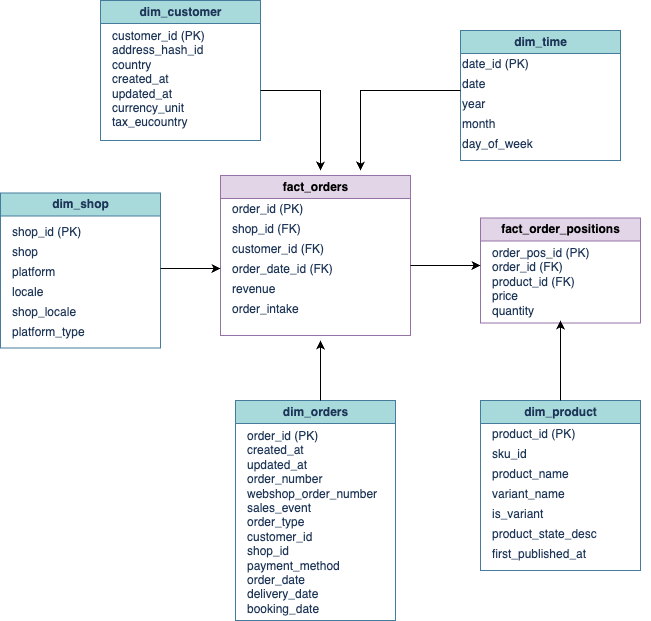

The diagram above was exported from draw.io. Its source (the exported page's mxGraphModel, read from the mxfile embedded in the PNG):
<mxGraphModel dx="1363" dy="800" grid="1" gridSize="10" guides="1" tooltips="1" connect="1" arrows="1" fold="1" page="1" pageScale="1" pageWidth="827" pageHeight="1169" math="0" shadow="0">
  <root>
    <mxCell id="0" />
    <mxCell id="1" parent="0" />
    <mxCell id="5ZFoB1ta-z-7wLMAUdpP-12" value="fact_orders" style="swimlane;html=1;labelBackgroundColor=none;fillColor=#e1d5e7;strokeColor=#9673a6;fontFamily=Helvetica;fontSize=12;" vertex="1" connectable="0" parent="1">
      <mxGeometry x="220" y="245" width="190" height="160" as="geometry" />
    </mxCell>
    <mxCell id="5ZFoB1ta-z-7wLMAUdpP-13" value="order_id (PK)" style="text;html=1;whiteSpace=wrap;resizable=0;rotatable=0;labelBackgroundColor=none;fontColor=#1D3557;fontFamily=Helvetica;fontSize=12;" vertex="1" parent="5ZFoB1ta-z-7wLMAUdpP-12">
      <mxGeometry x="10" y="20" width="180" height="20" as="geometry" />
    </mxCell>
    <mxCell id="5ZFoB1ta-z-7wLMAUdpP-14" value="shop_id (FK)" style="text;html=1;whiteSpace=wrap;resizable=0;rotatable=0;labelBackgroundColor=none;fontColor=#1D3557;fontFamily=Helvetica;fontSize=12;" vertex="1" parent="5ZFoB1ta-z-7wLMAUdpP-12">
      <mxGeometry x="10" y="40" width="180" height="20" as="geometry" />
    </mxCell>
    <mxCell id="5ZFoB1ta-z-7wLMAUdpP-15" value="customer_id (FK)" style="text;html=1;whiteSpace=wrap;resizable=0;rotatable=0;labelBackgroundColor=none;fontColor=#1D3557;fontFamily=Helvetica;fontSize=12;" vertex="1" parent="5ZFoB1ta-z-7wLMAUdpP-12">
      <mxGeometry x="10" y="60" width="180" height="20" as="geometry" />
    </mxCell>
    <mxCell id="5ZFoB1ta-z-7wLMAUdpP-16" value="order_date_id (FK)" style="text;html=1;whiteSpace=wrap;resizable=0;rotatable=0;labelBackgroundColor=none;fontColor=#1D3557;fontFamily=Helvetica;fontSize=12;" vertex="1" parent="5ZFoB1ta-z-7wLMAUdpP-12">
      <mxGeometry x="10" y="80" width="180" height="20" as="geometry" />
    </mxCell>
    <mxCell id="5ZFoB1ta-z-7wLMAUdpP-17" value="revenue" style="text;html=1;whiteSpace=wrap;resizable=0;rotatable=0;labelBackgroundColor=none;fontColor=#1D3557;fontFamily=Helvetica;fontSize=12;" vertex="1" parent="5ZFoB1ta-z-7wLMAUdpP-12">
      <mxGeometry x="10" y="100" width="180" height="20" as="geometry" />
    </mxCell>
    <mxCell id="5ZFoB1ta-z-7wLMAUdpP-18" value="order_intake" style="text;html=1;whiteSpace=wrap;resizable=0;rotatable=0;labelBackgroundColor=none;fontColor=#1D3557;fontFamily=Helvetica;fontSize=12;" vertex="1" parent="5ZFoB1ta-z-7wLMAUdpP-12">
      <mxGeometry x="10" y="120" width="180" height="20" as="geometry" />
    </mxCell>
    <mxCell id="5ZFoB1ta-z-7wLMAUdpP-19" value="dim_shop" style="swimlane;html=1;labelBackgroundColor=none;fillColor=#A8DADC;strokeColor=#457B9D;fontColor=#1D3557;fontFamily=Helvetica;fontSize=12;" vertex="1" connectable="0" parent="1">
      <mxGeometry y="262.5" width="160" height="155" as="geometry" />
    </mxCell>
    <mxCell id="5ZFoB1ta-z-7wLMAUdpP-20" value="shop_id (PK)" style="text;html=1;whiteSpace=wrap;resizable=0;rotatable=0;labelBackgroundColor=none;fontColor=#1D3557;fontFamily=Helvetica;fontSize=12;" vertex="1" parent="5ZFoB1ta-z-7wLMAUdpP-19">
      <mxGeometry x="10" y="25" width="160" height="20" as="geometry" />
    </mxCell>
    <mxCell id="5ZFoB1ta-z-7wLMAUdpP-21" value="shop" style="text;html=1;whiteSpace=wrap;resizable=0;rotatable=0;labelBackgroundColor=none;fontColor=#1D3557;fontFamily=Helvetica;fontSize=12;" vertex="1" parent="5ZFoB1ta-z-7wLMAUdpP-19">
      <mxGeometry x="10" y="45" width="160" height="20" as="geometry" />
    </mxCell>
    <mxCell id="5ZFoB1ta-z-7wLMAUdpP-104" style="edgeStyle=orthogonalEdgeStyle;rounded=0;orthogonalLoop=1;jettySize=auto;html=1;" edge="1" parent="5ZFoB1ta-z-7wLMAUdpP-19">
      <mxGeometry relative="1" as="geometry">
        <mxPoint x="220" y="75.5" as="targetPoint" />
        <mxPoint x="160" y="75.5" as="sourcePoint" />
      </mxGeometry>
    </mxCell>
    <mxCell id="5ZFoB1ta-z-7wLMAUdpP-22" value="platform" style="text;html=1;whiteSpace=wrap;resizable=0;rotatable=0;labelBackgroundColor=none;fontColor=#1D3557;fontFamily=Helvetica;fontSize=12;" vertex="1" parent="5ZFoB1ta-z-7wLMAUdpP-19">
      <mxGeometry x="10" y="65" width="160" height="20" as="geometry" />
    </mxCell>
    <mxCell id="5ZFoB1ta-z-7wLMAUdpP-69" value="locale" style="text;html=1;whiteSpace=wrap;resizable=0;rotatable=0;labelBackgroundColor=none;fontColor=#1D3557;fontFamily=Helvetica;fontSize=12;" vertex="1" parent="5ZFoB1ta-z-7wLMAUdpP-19">
      <mxGeometry x="10" y="85" width="160" height="20" as="geometry" />
    </mxCell>
    <mxCell id="5ZFoB1ta-z-7wLMAUdpP-70" value="shop_locale" style="text;html=1;whiteSpace=wrap;resizable=0;rotatable=0;labelBackgroundColor=none;fontColor=#1D3557;fontFamily=Helvetica;fontSize=12;" vertex="1" parent="5ZFoB1ta-z-7wLMAUdpP-19">
      <mxGeometry x="10" y="105" width="160" height="20" as="geometry" />
    </mxCell>
    <mxCell id="5ZFoB1ta-z-7wLMAUdpP-71" value="platform_type" style="text;html=1;whiteSpace=wrap;resizable=0;rotatable=0;labelBackgroundColor=none;fontColor=#1D3557;fontFamily=Helvetica;fontSize=12;" vertex="1" parent="5ZFoB1ta-z-7wLMAUdpP-19">
      <mxGeometry x="10" y="125" width="160" height="20" as="geometry" />
    </mxCell>
    <mxCell id="5ZFoB1ta-z-7wLMAUdpP-23" value="dim_customer" style="swimlane;html=1;labelBackgroundColor=none;fillColor=#A8DADC;strokeColor=#457B9D;fontColor=#1D3557;fontFamily=Helvetica;fontSize=12;" vertex="1" connectable="0" parent="1">
      <mxGeometry x="100" y="70" width="160" height="140" as="geometry" />
    </mxCell>
    <mxCell id="5ZFoB1ta-z-7wLMAUdpP-24" value="customer_id (PK)&lt;div style=&quot;font-size: 12px;&quot;&gt;&lt;div style=&quot;font-size: 12px;&quot;&gt;address_hash_id&lt;/div&gt;&lt;div style=&quot;font-size: 12px;&quot;&gt;country&lt;/div&gt;&lt;div style=&quot;font-size: 12px;&quot;&gt;created_at&lt;/div&gt;&lt;div style=&quot;font-size: 12px;&quot;&gt;updated_at&lt;/div&gt;&lt;div style=&quot;font-size: 12px;&quot;&gt;currency_unit&lt;/div&gt;&lt;div style=&quot;font-size: 12px;&quot;&gt;tax_eucountry&lt;/div&gt;&lt;/div&gt;" style="text;html=1;whiteSpace=wrap;resizable=0;rotatable=0;labelBackgroundColor=none;fontColor=#1D3557;fontFamily=Helvetica;fontSize=12;" vertex="1" parent="5ZFoB1ta-z-7wLMAUdpP-23">
      <mxGeometry x="10" y="21.5" width="160" height="20" as="geometry" />
    </mxCell>
    <mxCell id="5ZFoB1ta-z-7wLMAUdpP-27" value="dim_product" style="swimlane;html=1;labelBackgroundColor=none;fillColor=#A8DADC;strokeColor=#457B9D;fontColor=#1D3557;fontFamily=Helvetica;fontSize=12;" vertex="1" connectable="0" parent="1">
      <mxGeometry x="480" y="470" width="160" height="170" as="geometry" />
    </mxCell>
    <mxCell id="5ZFoB1ta-z-7wLMAUdpP-28" value="product_id (PK)" style="text;html=1;whiteSpace=wrap;resizable=0;rotatable=0;labelBackgroundColor=none;fontColor=#1D3557;fontFamily=Helvetica;fontSize=12;" vertex="1" parent="5ZFoB1ta-z-7wLMAUdpP-27">
      <mxGeometry x="10" y="20" width="160" height="20" as="geometry" />
    </mxCell>
    <mxCell id="5ZFoB1ta-z-7wLMAUdpP-29" value="sku_id" style="text;html=1;whiteSpace=wrap;resizable=0;rotatable=0;labelBackgroundColor=none;fontColor=#1D3557;fontFamily=Helvetica;fontSize=12;" vertex="1" parent="5ZFoB1ta-z-7wLMAUdpP-27">
      <mxGeometry x="10" y="40" width="160" height="20" as="geometry" />
    </mxCell>
    <mxCell id="5ZFoB1ta-z-7wLMAUdpP-30" value="product_name" style="text;html=1;whiteSpace=wrap;resizable=0;rotatable=0;labelBackgroundColor=none;fontColor=#1D3557;fontFamily=Helvetica;fontSize=12;" vertex="1" parent="5ZFoB1ta-z-7wLMAUdpP-27">
      <mxGeometry x="10" y="60" width="160" height="20" as="geometry" />
    </mxCell>
    <mxCell id="5ZFoB1ta-z-7wLMAUdpP-31" value="variant_name" style="text;html=1;whiteSpace=wrap;resizable=0;rotatable=0;labelBackgroundColor=none;fontColor=#1D3557;fontFamily=Helvetica;fontSize=12;" vertex="1" parent="5ZFoB1ta-z-7wLMAUdpP-27">
      <mxGeometry x="10" y="80" width="160" height="20" as="geometry" />
    </mxCell>
    <mxCell id="5ZFoB1ta-z-7wLMAUdpP-63" value="is_variant" style="text;html=1;whiteSpace=wrap;resizable=0;rotatable=0;labelBackgroundColor=none;fontColor=#1D3557;fontFamily=Helvetica;fontSize=12;" vertex="1" parent="5ZFoB1ta-z-7wLMAUdpP-27">
      <mxGeometry x="10" y="100" width="160" height="20" as="geometry" />
    </mxCell>
    <mxCell id="5ZFoB1ta-z-7wLMAUdpP-64" value="product_state_desc" style="text;html=1;whiteSpace=wrap;resizable=0;rotatable=0;labelBackgroundColor=none;fontColor=#1D3557;fontFamily=Helvetica;fontSize=12;" vertex="1" parent="5ZFoB1ta-z-7wLMAUdpP-27">
      <mxGeometry x="10" y="120" width="160" height="20" as="geometry" />
    </mxCell>
    <mxCell id="5ZFoB1ta-z-7wLMAUdpP-65" value="first_published_at" style="text;html=1;whiteSpace=wrap;resizable=0;rotatable=0;labelBackgroundColor=none;fontColor=#1D3557;fontFamily=Helvetica;fontSize=12;" vertex="1" parent="5ZFoB1ta-z-7wLMAUdpP-27">
      <mxGeometry x="10" y="140" width="160" height="20" as="geometry" />
    </mxCell>
    <mxCell id="5ZFoB1ta-z-7wLMAUdpP-32" value="dim_time" style="swimlane;html=1;labelBackgroundColor=none;fillColor=#A8DADC;strokeColor=#457B9D;fontColor=#1D3557;fontFamily=Helvetica;fontSize=12;" vertex="1" connectable="0" parent="1">
      <mxGeometry x="460" y="100" width="160" height="130" as="geometry" />
    </mxCell>
    <mxCell id="5ZFoB1ta-z-7wLMAUdpP-33" value="date_id (PK)" style="text;html=1;whiteSpace=wrap;resizable=0;rotatable=0;labelBackgroundColor=none;fontColor=#1D3557;fontFamily=Helvetica;fontSize=12;" vertex="1" parent="5ZFoB1ta-z-7wLMAUdpP-32">
      <mxGeometry y="20" width="160" height="20" as="geometry" />
    </mxCell>
    <mxCell id="5ZFoB1ta-z-7wLMAUdpP-34" value="date" style="text;html=1;whiteSpace=wrap;resizable=0;rotatable=0;labelBackgroundColor=none;fontColor=#1D3557;fontFamily=Helvetica;fontSize=12;" vertex="1" parent="5ZFoB1ta-z-7wLMAUdpP-32">
      <mxGeometry y="40" width="160" height="20" as="geometry" />
    </mxCell>
    <mxCell id="5ZFoB1ta-z-7wLMAUdpP-35" value="year" style="text;html=1;whiteSpace=wrap;resizable=0;rotatable=0;labelBackgroundColor=none;fontColor=#1D3557;fontFamily=Helvetica;fontSize=12;" vertex="1" parent="5ZFoB1ta-z-7wLMAUdpP-32">
      <mxGeometry y="60" width="160" height="20" as="geometry" />
    </mxCell>
    <mxCell id="5ZFoB1ta-z-7wLMAUdpP-36" value="month" style="text;html=1;whiteSpace=wrap;resizable=0;rotatable=0;labelBackgroundColor=none;fontColor=#1D3557;fontFamily=Helvetica;fontSize=12;" vertex="1" parent="5ZFoB1ta-z-7wLMAUdpP-32">
      <mxGeometry y="80" width="160" height="20" as="geometry" />
    </mxCell>
    <mxCell id="5ZFoB1ta-z-7wLMAUdpP-37" value="day_of_week" style="text;html=1;whiteSpace=wrap;resizable=0;rotatable=0;labelBackgroundColor=none;fontColor=#1D3557;fontFamily=Helvetica;fontSize=12;" vertex="1" parent="5ZFoB1ta-z-7wLMAUdpP-32">
      <mxGeometry y="100" width="160" height="20" as="geometry" />
    </mxCell>
    <mxCell id="5ZFoB1ta-z-7wLMAUdpP-79" value="dim_orders" style="swimlane;html=1;labelBackgroundColor=none;fillColor=#A8DADC;strokeColor=#457B9D;fontColor=#1D3557;fontFamily=Helvetica;fontSize=12;" vertex="1" connectable="0" parent="1">
      <mxGeometry x="235" y="470" width="160" height="220" as="geometry" />
    </mxCell>
    <mxCell id="5ZFoB1ta-z-7wLMAUdpP-86" value="&lt;div style=&quot;font-size: 12px;&quot;&gt;order_id (PK)&lt;br style=&quot;font-size: 12px;&quot;&gt;&lt;/div&gt;&lt;div style=&quot;font-size: 12px;&quot;&gt;created_at&lt;/div&gt;&lt;div style=&quot;font-size: 12px;&quot;&gt;updated_at&lt;/div&gt;&lt;div style=&quot;font-size: 12px;&quot;&gt;order_number&lt;/div&gt;&lt;div style=&quot;font-size: 12px;&quot;&gt;webshop_order_number&lt;/div&gt;&lt;div style=&quot;font-size: 12px;&quot;&gt;sales_event&lt;/div&gt;&lt;div style=&quot;font-size: 12px;&quot;&gt;order_type&lt;/div&gt;&lt;div style=&quot;font-size: 12px;&quot;&gt;customer_id&lt;/div&gt;&lt;div style=&quot;font-size: 12px;&quot;&gt;shop_id&lt;/div&gt;&lt;div style=&quot;font-size: 12px;&quot;&gt;payment_method&lt;/div&gt;&lt;div style=&quot;font-size: 12px;&quot;&gt;order_date&lt;/div&gt;&lt;div style=&quot;font-size: 12px;&quot;&gt;delivery_date&lt;/div&gt;&lt;div style=&quot;font-size: 12px;&quot;&gt;booking_date&lt;/div&gt;" style="text;html=1;whiteSpace=wrap;resizable=0;rotatable=0;labelBackgroundColor=none;fontColor=#1D3557;fontFamily=Helvetica;fontSize=12;" vertex="1" parent="5ZFoB1ta-z-7wLMAUdpP-79">
      <mxGeometry x="10" y="21.5" width="160" height="20" as="geometry" />
    </mxCell>
    <mxCell id="5ZFoB1ta-z-7wLMAUdpP-95" value="fact_order_positions" style="swimlane;html=1;labelBackgroundColor=none;fillColor=#e1d5e7;strokeColor=#9673a6;fontFamily=Helvetica;fontSize=12;" vertex="1" connectable="0" parent="1">
      <mxGeometry x="480" y="287.5" width="160" height="105" as="geometry" />
    </mxCell>
    <mxCell id="5ZFoB1ta-z-7wLMAUdpP-96" value="order_pos_id (PK)&lt;br style=&quot;font-size: 12px;&quot;&gt;order_id (FK)&lt;div style=&quot;font-size: 12px;&quot;&gt;product_id (FK)&lt;br style=&quot;font-size: 12px;&quot;&gt;price&amp;nbsp;&lt;/div&gt;&lt;div style=&quot;font-size: 12px;&quot;&gt;quantity  &lt;/div&gt;" style="text;html=1;whiteSpace=wrap;resizable=0;rotatable=0;labelBackgroundColor=none;fontColor=#1D3557;fontFamily=Helvetica;fontSize=12;" vertex="1" parent="5ZFoB1ta-z-7wLMAUdpP-95">
      <mxGeometry x="10" y="21" width="160" height="20" as="geometry" />
    </mxCell>
    <mxCell id="5ZFoB1ta-z-7wLMAUdpP-108" style="edgeStyle=none;rounded=0;orthogonalLoop=1;jettySize=auto;html=1;exitX=0;exitY=0;exitDx=0;exitDy=0;" edge="1" parent="1" source="5ZFoB1ta-z-7wLMAUdpP-35">
      <mxGeometry relative="1" as="geometry">
        <mxPoint x="350" y="80" as="sourcePoint" />
        <mxPoint x="360" y="240" as="targetPoint" />
        <Array as="points">
          <mxPoint x="360" y="160" />
        </Array>
      </mxGeometry>
    </mxCell>
    <mxCell id="5ZFoB1ta-z-7wLMAUdpP-109" value="" style="edgeStyle=none;orthogonalLoop=1;jettySize=auto;html=1;rounded=0;" edge="1" parent="1">
      <mxGeometry width="80" relative="1" as="geometry">
        <mxPoint x="260" y="160" as="sourcePoint" />
        <mxPoint x="320" y="240" as="targetPoint" />
        <Array as="points">
          <mxPoint x="320" y="160" />
        </Array>
      </mxGeometry>
    </mxCell>
    <mxCell id="5ZFoB1ta-z-7wLMAUdpP-110" value="" style="edgeStyle=none;orthogonalLoop=1;jettySize=auto;html=1;rounded=0;" edge="1" parent="1">
      <mxGeometry width="80" relative="1" as="geometry">
        <mxPoint x="320" y="470" as="sourcePoint" />
        <mxPoint x="320" y="410" as="targetPoint" />
        <Array as="points" />
      </mxGeometry>
    </mxCell>
    <mxCell id="5ZFoB1ta-z-7wLMAUdpP-111" value="" style="edgeStyle=none;orthogonalLoop=1;jettySize=auto;html=1;rounded=0;" edge="1" parent="1">
      <mxGeometry width="80" relative="1" as="geometry">
        <mxPoint x="560" y="470" as="sourcePoint" />
        <mxPoint x="560" y="390" as="targetPoint" />
        <Array as="points" />
      </mxGeometry>
    </mxCell>
    <mxCell id="5ZFoB1ta-z-7wLMAUdpP-112" value="" style="edgeStyle=none;orthogonalLoop=1;jettySize=auto;html=1;rounded=0;exitX=1;exitY=0.5;exitDx=0;exitDy=0;" edge="1" parent="1" source="5ZFoB1ta-z-7wLMAUdpP-16">
      <mxGeometry width="80" relative="1" as="geometry">
        <mxPoint x="440" y="360" as="sourcePoint" />
        <mxPoint x="480" y="335" as="targetPoint" />
        <Array as="points" />
      </mxGeometry>
    </mxCell>
  </root>
</mxGraphModel>